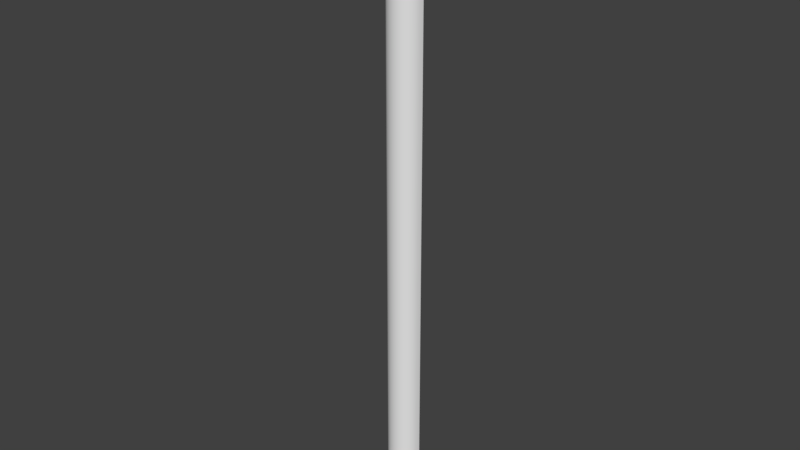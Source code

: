 # Source: OWP_7106.24.blend  (saved by Blender 2.78.0; exported with 4.5.12 LTS)
import bpy
from mathutils import Matrix  # noqa: F401  (used for matrix-valued properties, if any)

bpy.ops.wm.read_factory_settings(use_empty=True)
scene = bpy.context.scene
scene.name = 'Scene'

# ---- collections
col_collection_1 = bpy.data.collections.new('Collection 1'); scene.collection.children.link(col_collection_1)

# ---- world
world_world = bpy.data.worlds.new('World'); scene.world = world_world
world_world.color = (0.05088, 0.05088, 0.05088)
world_world.use_sun_shadow = False
world_world.sun_shadow_jitter_overblur = 0.0
world_world.cycles.sampling_method = 'MANUAL'

# ---- meshes
me_owp_7106_24_3dsolid = bpy.data.meshes.new('OWP 7106.24 3dsolid')
me_owp_7106_24_3dsolid.from_pydata([(1e-06, 0.6875, 1e-06), (1e-06, 0.6875, 24.0), (1.375, 0.6875, 1e-06), (1.375, 0.6875, 24.0), (0.02343, 0.5096, 24.0), (0.09211, 0.3438, 1e-06), (0.09211, 0.3438, 24.0), (0.02343, 0.5096, 1e-06), (0.2014, 0.2014, 24.0), (0.3438, 0.09211, 1e-06), (0.3438, 0.09211, 24.0), (0.2014, 0.2014, 1e-06), (0.5096, 0.02343, 24.0), (0.6875, 1e-06, 1e-06), (0.6875, 1e-06, 24.0), (0.5096, 0.02343, 1e-06), (0.8654, 0.02343, 24.0), (1.031, 0.09211, 1e-06), (1.031, 0.09211, 24.0), (0.8654, 0.02343, 1e-06), (1.174, 0.2014, 24.0), (1.283, 0.3438, 1e-06), (1.283, 0.3438, 24.0), (1.174, 0.2014, 1e-06), (1.352, 0.5096, 24.0), (1.352, 0.5096, 1e-06)], [], [(0, 1, 2), (1, 3, 2), (1, 0, 4), (5, 6, 7), (6, 5, 8), (9, 10, 11), (10, 9, 12), (13, 14, 15), (14, 13, 16), (17, 18, 19), (18, 17, 20), (21, 22, 23), (22, 21, 24), (2, 3, 25), (3, 24, 25), (25, 24, 21), (22, 20, 23), (23, 20, 17), (18, 16, 19), (19, 16, 13), (14, 12, 15), (15, 12, 9), (10, 8, 11), (11, 8, 5), (6, 4, 7), (7, 4, 0), (3, 1, 24), (1, 4, 24), (8, 22, 6), (22, 8, 20), (12, 18, 10), (14, 16, 12), (16, 18, 12), (18, 20, 10), (10, 20, 8), (22, 24, 6), (24, 4, 6), (2, 25, 0), (21, 5, 25), (5, 21, 11), (17, 9, 23), (9, 17, 15), (13, 15, 19), (19, 15, 17), (9, 11, 23), (23, 11, 21), (5, 7, 25), (7, 0, 25)])
me_owp_7106_24_3dsolid.polygons.foreach_set('use_smooth', [True] * 48)
_uv = me_owp_7106_24_3dsolid.uv_layers.new(name='UVMap')
_uv.uv.foreach_set('vector', [1.393e-06, 1.0, 0.0, 0.0, 0.3348, 1.0, 0.0, 0.0, 0.3348, 0.0, 0.3348, 1.0, 0.7045, 1.0, 0.7045, 1.11e-09, 0.7467, 1.0, 0.7904, 0.0, 0.7904, 1.0, 0.7467, 7.198e-10, 0.7904, 1.0, 0.7904, 0.0, 0.8326, 1.0, 0.5007, 1.0, 0.5007, 0.0, 0.5386, 1.0, 0.5007, 0.0, 0.5007, 1.0, 0.4585, 0.0, 0.4148, 1.0, 0.4148, 1.589e-07, 0.4585, 1.0, 0.4148, 1.589e-07, 0.4148, 1.0, 0.3726, 0.0, 0.3348, 1.0, 0.3348, 0.0, 0.3726, 1.0, 0.7045, 0.0, 0.7045, 1.0, 0.6667, 0.0, 0.6245, 1.0, 0.6245, 0.0, 0.6667, 1.0, 0.6245, 0.0, 0.6245, 1.0, 0.5808, 0.0, 0.5386, 1.0, 0.5386, 0.0, 0.5808, 1.0, 0.5386, 0.0, 0.5808, 0.0, 0.5808, 1.0, 0.5808, 1.0, 0.5808, 0.0, 0.6245, 1.0, 0.6245, 0.0, 0.6667, 0.0, 0.6667, 1.0, 0.6667, 1.0, 0.6667, 0.0, 0.7045, 1.0, 0.3348, 0.0, 0.3726, 0.0, 0.3726, 1.0, 0.3726, 1.0, 0.3726, 0.0, 0.4148, 1.0, 0.4148, 1.589e-07, 0.4585, 0.0, 0.4585, 1.0, 0.4585, 1.0, 0.4585, 0.0, 0.5007, 1.0, 0.5007, 0.0, 0.5386, 7.947e-08, 0.5386, 1.0, 0.8326, 7.554e-11, 0.8326, 1.0, 0.7904, 0.0, 0.7904, 1.0, 0.7467, 1.0, 0.7467, 7.198e-10, 0.7467, 7.198e-10, 0.7467, 1.0, 0.7045, 1.11e-09, 1.0, 0.0, 1.0, 0.05729, 0.9567, 0.0009761, 1.0, 0.05729, 0.9567, 0.05632, 0.9567, 0.0009761, 0.8816, 0.0489, 0.9163, 0.003838, 0.9163, 0.05345, 0.9163, 0.003838, 0.8816, 0.0489, 0.8816, 0.00839, 0.8383, 0.03606, 0.855, 0.01432, 0.855, 0.04297, 0.8326, 0.02865, 0.8383, 0.02123, 0.8383, 0.03606, 0.8383, 0.02123, 0.855, 0.01432, 0.8383, 0.03606, 0.855, 0.01432, 0.8816, 0.00839, 0.855, 0.04297, 0.855, 0.04297, 0.8816, 0.00839, 0.8816, 0.0489, 0.9163, 0.003838, 0.9567, 0.0009761, 0.9163, 0.05345, 0.9567, 0.0009761, 0.9567, 0.05632, 0.9163, 0.05345, 1.0, 0.1146, 0.9567, 0.1136, 1.0, 0.05729, 0.9163, 0.1107, 0.9163, 0.06113, 0.9567, 0.1136, 0.9163, 0.06113, 0.9163, 0.1107, 0.8816, 0.06568, 0.855, 0.1003, 0.855, 0.07161, 0.8816, 0.1062, 0.855, 0.07161, 0.855, 0.1003, 0.8383, 0.07852, 0.8326, 0.08594, 0.8383, 0.07852, 0.8383, 0.09335, 0.8383, 0.09335, 0.8383, 0.07852, 0.855, 0.1003, 0.855, 0.07161, 0.8816, 0.06568, 0.8816, 0.1062, 0.8816, 0.1062, 0.8816, 0.06568, 0.9163, 0.1107, 0.9163, 0.06113, 0.9567, 0.05827, 0.9567, 0.1136, 0.9567, 0.05827, 1.0, 0.05729, 0.9567, 0.1136])
me_owp_7106_24_3dsolid.materials.append(None)
me_owp_7106_24_3dsolid.use_remesh_preserve_volume = False
me_owp_7106_24_3dsolid.use_remesh_preserve_attributes = False
me_owp_7106_24_3dsolid.use_mirror_vertex_groups = False
me_owp_7106_24_3dsolid.update()

# ---- objects
ob_owp_7106_24 = bpy.data.objects.new('OWP 7106.24', me_owp_7106_24_3dsolid)

# ---- transforms, parenting, visibility, modifiers, constraints
ob_owp_7106_24.location = (0.0, 0.0, 0.0)
ob_owp_7106_24.scale = (0.0254, 0.0254, 0.0254)
ob_owp_7106_24.display_type = 'WIRE'
ob_owp_7106_24.lineart.crease_threshold = 0.0
_m = ob_owp_7106_24.modifiers.new('EdgeSplit', 'EDGE_SPLIT')

# ---- collection membership
col_collection_1.objects.link(ob_owp_7106_24)

# ---- scene / render settings (as saved in the file)
scene.frame_start = 1; scene.frame_end = 250; scene.frame_set(1)
scene.render.engine = 'CYCLES'
scene.render.resolution_percentage = 50
scene.render.dither_intensity = 0.0
scene.cycles.use_denoising = False
scene.cycles.samples = 128
scene.cycles.sampling_pattern = 'TABULATED_SOBOL'
scene.cycles.light_sampling_threshold = 0.0
scene.cycles.use_adaptive_sampling = False
scene.cycles.use_light_tree = False
scene.cycles.caustics_reflective = False
scene.cycles.caustics_refractive = False
scene.cycles.blur_glossy = 0.0
scene.cycles.max_bounces = 6
scene.cycles.sample_clamp_direct = 1.0
scene.cycles.sample_clamp_indirect = 1.0
scene.view_settings.view_transform = 'Standard'
bpy.context.view_layer.update()

# ---- added for rendering (the .blend has no active camera and no usable light): camera, sun
cam_auto = bpy.data.cameras.new('AutoCamera')
cam_auto.lens = 50.0
cam_auto.sensor_width = 36.0
cam_auto.clip_end = 1000.0
ob_auto_camera = bpy.data.objects.new('AutoCamera', cam_auto)
scene.collection.objects.link(ob_auto_camera)
ob_auto_camera.location = (0.582635, -0.669476, 0.756938)
ob_auto_camera.rotation_euler = (1.09748, -7.21219e-08, 0.694738)
scene.camera = ob_auto_camera
light_auto_sun = bpy.data.lights.new('AutoSun', 'SUN')
light_auto_sun.energy = 3.0
light_auto_sun.angle = 0.0523599
ob_auto_sun = bpy.data.objects.new('AutoSun', light_auto_sun)
scene.collection.objects.link(ob_auto_sun)
ob_auto_sun.rotation_euler = (0.872665, 0.174533, 0.523599)
bpy.context.view_layer.update()
